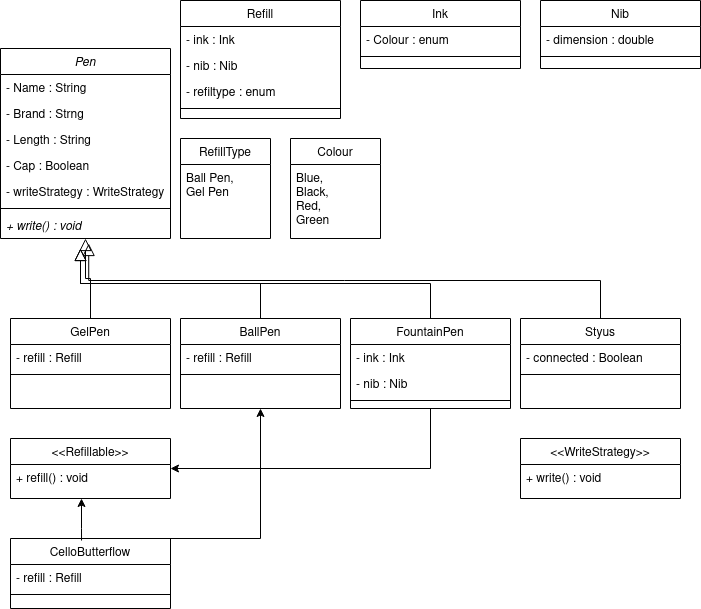

The diagram above was exported from draw.io. Its source (the exported page's mxGraphModel, read from the mxfile embedded in the PNG):
<mxGraphModel dx="796" dy="452" grid="1" gridSize="10" guides="1" tooltips="1" connect="1" arrows="1" fold="1" page="1" pageScale="1" pageWidth="827" pageHeight="1169" math="0" shadow="0">
  <root>
    <mxCell id="WIyWlLk6GJQsqaUBKTNV-0" />
    <mxCell id="WIyWlLk6GJQsqaUBKTNV-1" parent="WIyWlLk6GJQsqaUBKTNV-0" />
    <mxCell id="zkfFHV4jXpPFQw0GAbJ--0" value="Pen" style="swimlane;fontStyle=2;align=center;verticalAlign=top;childLayout=stackLayout;horizontal=1;startSize=26;horizontalStack=0;resizeParent=1;resizeLast=0;collapsible=1;marginBottom=0;rounded=0;shadow=0;strokeWidth=1;" parent="WIyWlLk6GJQsqaUBKTNV-1" vertex="1">
      <mxGeometry x="10" y="50" width="170" height="190" as="geometry">
        <mxRectangle x="230" y="140" width="160" height="26" as="alternateBounds" />
      </mxGeometry>
    </mxCell>
    <mxCell id="zkfFHV4jXpPFQw0GAbJ--1" value="- Name : String" style="text;align=left;verticalAlign=top;spacingLeft=4;spacingRight=4;overflow=hidden;rotatable=0;points=[[0,0.5],[1,0.5]];portConstraint=eastwest;" parent="zkfFHV4jXpPFQw0GAbJ--0" vertex="1">
      <mxGeometry y="26" width="170" height="26" as="geometry" />
    </mxCell>
    <mxCell id="zkfFHV4jXpPFQw0GAbJ--2" value="- Brand : Strng" style="text;align=left;verticalAlign=top;spacingLeft=4;spacingRight=4;overflow=hidden;rotatable=0;points=[[0,0.5],[1,0.5]];portConstraint=eastwest;rounded=0;shadow=0;html=0;" parent="zkfFHV4jXpPFQw0GAbJ--0" vertex="1">
      <mxGeometry y="52" width="170" height="26" as="geometry" />
    </mxCell>
    <mxCell id="zkfFHV4jXpPFQw0GAbJ--3" value="- Length : String" style="text;align=left;verticalAlign=top;spacingLeft=4;spacingRight=4;overflow=hidden;rotatable=0;points=[[0,0.5],[1,0.5]];portConstraint=eastwest;rounded=0;shadow=0;html=0;" parent="zkfFHV4jXpPFQw0GAbJ--0" vertex="1">
      <mxGeometry y="78" width="170" height="26" as="geometry" />
    </mxCell>
    <mxCell id="rRXOJZXI9qDGNemChspy-21" value="- Cap : Boolean" style="text;align=left;verticalAlign=top;spacingLeft=4;spacingRight=4;overflow=hidden;rotatable=0;points=[[0,0.5],[1,0.5]];portConstraint=eastwest;rounded=0;shadow=0;html=0;" vertex="1" parent="zkfFHV4jXpPFQw0GAbJ--0">
      <mxGeometry y="104" width="170" height="26" as="geometry" />
    </mxCell>
    <mxCell id="rRXOJZXI9qDGNemChspy-64" value="- writeStrategy : WriteStrategy" style="text;align=left;verticalAlign=top;spacingLeft=4;spacingRight=4;overflow=hidden;rotatable=0;points=[[0,0.5],[1,0.5]];portConstraint=eastwest;rounded=0;shadow=0;html=0;" vertex="1" parent="zkfFHV4jXpPFQw0GAbJ--0">
      <mxGeometry y="130" width="170" height="26" as="geometry" />
    </mxCell>
    <mxCell id="zkfFHV4jXpPFQw0GAbJ--4" value="" style="line;html=1;strokeWidth=1;align=left;verticalAlign=middle;spacingTop=-1;spacingLeft=3;spacingRight=3;rotatable=0;labelPosition=right;points=[];portConstraint=eastwest;" parent="zkfFHV4jXpPFQw0GAbJ--0" vertex="1">
      <mxGeometry y="156" width="170" height="8" as="geometry" />
    </mxCell>
    <mxCell id="zkfFHV4jXpPFQw0GAbJ--5" value="+ write() : void" style="text;align=left;verticalAlign=top;spacingLeft=4;spacingRight=4;overflow=hidden;rotatable=0;points=[[0,0.5],[1,0.5]];portConstraint=eastwest;fontStyle=2" parent="zkfFHV4jXpPFQw0GAbJ--0" vertex="1">
      <mxGeometry y="164" width="170" height="26" as="geometry" />
    </mxCell>
    <mxCell id="zkfFHV4jXpPFQw0GAbJ--6" value="GelPen" style="swimlane;fontStyle=0;align=center;verticalAlign=top;childLayout=stackLayout;horizontal=1;startSize=26;horizontalStack=0;resizeParent=1;resizeLast=0;collapsible=1;marginBottom=0;rounded=0;shadow=0;strokeWidth=1;" parent="WIyWlLk6GJQsqaUBKTNV-1" vertex="1">
      <mxGeometry x="20" y="320" width="160" height="90" as="geometry">
        <mxRectangle x="130" y="380" width="160" height="26" as="alternateBounds" />
      </mxGeometry>
    </mxCell>
    <mxCell id="zkfFHV4jXpPFQw0GAbJ--7" value="- refill : Refill" style="text;align=left;verticalAlign=top;spacingLeft=4;spacingRight=4;overflow=hidden;rotatable=0;points=[[0,0.5],[1,0.5]];portConstraint=eastwest;" parent="zkfFHV4jXpPFQw0GAbJ--6" vertex="1">
      <mxGeometry y="26" width="160" height="26" as="geometry" />
    </mxCell>
    <mxCell id="zkfFHV4jXpPFQw0GAbJ--9" value="" style="line;html=1;strokeWidth=1;align=left;verticalAlign=middle;spacingTop=-1;spacingLeft=3;spacingRight=3;rotatable=0;labelPosition=right;points=[];portConstraint=eastwest;" parent="zkfFHV4jXpPFQw0GAbJ--6" vertex="1">
      <mxGeometry y="52" width="160" height="8" as="geometry" />
    </mxCell>
    <mxCell id="zkfFHV4jXpPFQw0GAbJ--12" value="" style="endArrow=block;endSize=10;endFill=0;shadow=0;strokeWidth=1;rounded=0;edgeStyle=elbowEdgeStyle;elbow=vertical;" parent="WIyWlLk6GJQsqaUBKTNV-1" source="zkfFHV4jXpPFQw0GAbJ--6" target="zkfFHV4jXpPFQw0GAbJ--0" edge="1">
      <mxGeometry width="160" relative="1" as="geometry">
        <mxPoint x="200" y="203" as="sourcePoint" />
        <mxPoint x="200" y="203" as="targetPoint" />
      </mxGeometry>
    </mxCell>
    <mxCell id="zkfFHV4jXpPFQw0GAbJ--17" value="Refill" style="swimlane;fontStyle=0;align=center;verticalAlign=top;childLayout=stackLayout;horizontal=1;startSize=26;horizontalStack=0;resizeParent=1;resizeLast=0;collapsible=1;marginBottom=0;rounded=0;shadow=0;strokeWidth=1;" parent="WIyWlLk6GJQsqaUBKTNV-1" vertex="1">
      <mxGeometry x="190" y="2" width="160" height="118" as="geometry">
        <mxRectangle x="550" y="140" width="160" height="26" as="alternateBounds" />
      </mxGeometry>
    </mxCell>
    <mxCell id="zkfFHV4jXpPFQw0GAbJ--18" value="- ink : Ink" style="text;align=left;verticalAlign=top;spacingLeft=4;spacingRight=4;overflow=hidden;rotatable=0;points=[[0,0.5],[1,0.5]];portConstraint=eastwest;" parent="zkfFHV4jXpPFQw0GAbJ--17" vertex="1">
      <mxGeometry y="26" width="160" height="26" as="geometry" />
    </mxCell>
    <mxCell id="zkfFHV4jXpPFQw0GAbJ--19" value="- nib : Nib" style="text;align=left;verticalAlign=top;spacingLeft=4;spacingRight=4;overflow=hidden;rotatable=0;points=[[0,0.5],[1,0.5]];portConstraint=eastwest;rounded=0;shadow=0;html=0;" parent="zkfFHV4jXpPFQw0GAbJ--17" vertex="1">
      <mxGeometry y="52" width="160" height="26" as="geometry" />
    </mxCell>
    <mxCell id="zkfFHV4jXpPFQw0GAbJ--20" value="- refiltype : enum" style="text;align=left;verticalAlign=top;spacingLeft=4;spacingRight=4;overflow=hidden;rotatable=0;points=[[0,0.5],[1,0.5]];portConstraint=eastwest;rounded=0;shadow=0;html=0;" parent="zkfFHV4jXpPFQw0GAbJ--17" vertex="1">
      <mxGeometry y="78" width="160" height="26" as="geometry" />
    </mxCell>
    <mxCell id="zkfFHV4jXpPFQw0GAbJ--23" value="" style="line;html=1;strokeWidth=1;align=left;verticalAlign=middle;spacingTop=-1;spacingLeft=3;spacingRight=3;rotatable=0;labelPosition=right;points=[];portConstraint=eastwest;" parent="zkfFHV4jXpPFQw0GAbJ--17" vertex="1">
      <mxGeometry y="104" width="160" height="8" as="geometry" />
    </mxCell>
    <mxCell id="rRXOJZXI9qDGNemChspy-0" value="BallPen" style="swimlane;fontStyle=0;align=center;verticalAlign=top;childLayout=stackLayout;horizontal=1;startSize=26;horizontalStack=0;resizeParent=1;resizeLast=0;collapsible=1;marginBottom=0;rounded=0;shadow=0;strokeWidth=1;" vertex="1" parent="WIyWlLk6GJQsqaUBKTNV-1">
      <mxGeometry x="190" y="320" width="160" height="90" as="geometry">
        <mxRectangle x="130" y="380" width="160" height="26" as="alternateBounds" />
      </mxGeometry>
    </mxCell>
    <mxCell id="rRXOJZXI9qDGNemChspy-1" value="- refill : Refill" style="text;align=left;verticalAlign=top;spacingLeft=4;spacingRight=4;overflow=hidden;rotatable=0;points=[[0,0.5],[1,0.5]];portConstraint=eastwest;" vertex="1" parent="rRXOJZXI9qDGNemChspy-0">
      <mxGeometry y="26" width="160" height="26" as="geometry" />
    </mxCell>
    <mxCell id="rRXOJZXI9qDGNemChspy-3" value="" style="line;html=1;strokeWidth=1;align=left;verticalAlign=middle;spacingTop=-1;spacingLeft=3;spacingRight=3;rotatable=0;labelPosition=right;points=[];portConstraint=eastwest;" vertex="1" parent="rRXOJZXI9qDGNemChspy-0">
      <mxGeometry y="52" width="160" height="8" as="geometry" />
    </mxCell>
    <mxCell id="rRXOJZXI9qDGNemChspy-6" value="FountainPen" style="swimlane;fontStyle=0;align=center;verticalAlign=top;childLayout=stackLayout;horizontal=1;startSize=26;horizontalStack=0;resizeParent=1;resizeLast=0;collapsible=1;marginBottom=0;rounded=0;shadow=0;strokeWidth=1;" vertex="1" parent="WIyWlLk6GJQsqaUBKTNV-1">
      <mxGeometry x="360" y="320" width="160" height="90" as="geometry">
        <mxRectangle x="130" y="380" width="160" height="26" as="alternateBounds" />
      </mxGeometry>
    </mxCell>
    <mxCell id="rRXOJZXI9qDGNemChspy-7" value="- ink : Ink" style="text;align=left;verticalAlign=top;spacingLeft=4;spacingRight=4;overflow=hidden;rotatable=0;points=[[0,0.5],[1,0.5]];portConstraint=eastwest;" vertex="1" parent="rRXOJZXI9qDGNemChspy-6">
      <mxGeometry y="26" width="160" height="26" as="geometry" />
    </mxCell>
    <mxCell id="rRXOJZXI9qDGNemChspy-8" value="- nib : Nib" style="text;align=left;verticalAlign=top;spacingLeft=4;spacingRight=4;overflow=hidden;rotatable=0;points=[[0,0.5],[1,0.5]];portConstraint=eastwest;rounded=0;shadow=0;html=0;" vertex="1" parent="rRXOJZXI9qDGNemChspy-6">
      <mxGeometry y="52" width="160" height="26" as="geometry" />
    </mxCell>
    <mxCell id="rRXOJZXI9qDGNemChspy-9" value="" style="line;html=1;strokeWidth=1;align=left;verticalAlign=middle;spacingTop=-1;spacingLeft=3;spacingRight=3;rotatable=0;labelPosition=right;points=[];portConstraint=eastwest;" vertex="1" parent="rRXOJZXI9qDGNemChspy-6">
      <mxGeometry y="78" width="160" height="8" as="geometry" />
    </mxCell>
    <mxCell id="rRXOJZXI9qDGNemChspy-12" value="Styus" style="swimlane;fontStyle=0;align=center;verticalAlign=top;childLayout=stackLayout;horizontal=1;startSize=26;horizontalStack=0;resizeParent=1;resizeLast=0;collapsible=1;marginBottom=0;rounded=0;shadow=0;strokeWidth=1;" vertex="1" parent="WIyWlLk6GJQsqaUBKTNV-1">
      <mxGeometry x="530" y="320" width="160" height="90" as="geometry">
        <mxRectangle x="130" y="380" width="160" height="26" as="alternateBounds" />
      </mxGeometry>
    </mxCell>
    <mxCell id="rRXOJZXI9qDGNemChspy-13" value="- connected : Boolean" style="text;align=left;verticalAlign=top;spacingLeft=4;spacingRight=4;overflow=hidden;rotatable=0;points=[[0,0.5],[1,0.5]];portConstraint=eastwest;" vertex="1" parent="rRXOJZXI9qDGNemChspy-12">
      <mxGeometry y="26" width="160" height="26" as="geometry" />
    </mxCell>
    <mxCell id="rRXOJZXI9qDGNemChspy-15" value="" style="line;html=1;strokeWidth=1;align=left;verticalAlign=middle;spacingTop=-1;spacingLeft=3;spacingRight=3;rotatable=0;labelPosition=right;points=[];portConstraint=eastwest;" vertex="1" parent="rRXOJZXI9qDGNemChspy-12">
      <mxGeometry y="52" width="160" height="8" as="geometry" />
    </mxCell>
    <mxCell id="rRXOJZXI9qDGNemChspy-18" value="" style="endArrow=block;endSize=10;endFill=0;shadow=0;strokeWidth=1;rounded=0;edgeStyle=elbowEdgeStyle;elbow=vertical;exitX=0.5;exitY=0;exitDx=0;exitDy=0;" edge="1" parent="WIyWlLk6GJQsqaUBKTNV-1" source="rRXOJZXI9qDGNemChspy-0">
      <mxGeometry width="160" relative="1" as="geometry">
        <mxPoint x="110" y="330" as="sourcePoint" />
        <mxPoint x="90" y="250" as="targetPoint" />
        <Array as="points" />
      </mxGeometry>
    </mxCell>
    <mxCell id="rRXOJZXI9qDGNemChspy-19" value="" style="endArrow=block;endSize=10;endFill=0;shadow=0;strokeWidth=1;rounded=0;edgeStyle=elbowEdgeStyle;elbow=vertical;exitX=0.5;exitY=0;exitDx=0;exitDy=0;" edge="1" parent="WIyWlLk6GJQsqaUBKTNV-1" source="rRXOJZXI9qDGNemChspy-6">
      <mxGeometry width="160" relative="1" as="geometry">
        <mxPoint x="280" y="330" as="sourcePoint" />
        <mxPoint x="90" y="250" as="targetPoint" />
        <Array as="points" />
      </mxGeometry>
    </mxCell>
    <mxCell id="rRXOJZXI9qDGNemChspy-20" value="" style="endArrow=block;endSize=10;endFill=0;shadow=0;strokeWidth=1;rounded=0;edgeStyle=elbowEdgeStyle;elbow=vertical;exitX=0.5;exitY=0;exitDx=0;exitDy=0;entryX=0.519;entryY=1.192;entryDx=0;entryDy=0;entryPerimeter=0;" edge="1" parent="WIyWlLk6GJQsqaUBKTNV-1" source="rRXOJZXI9qDGNemChspy-12" target="zkfFHV4jXpPFQw0GAbJ--5">
      <mxGeometry width="160" relative="1" as="geometry">
        <mxPoint x="450" y="330" as="sourcePoint" />
        <mxPoint x="300" y="260" as="targetPoint" />
        <Array as="points" />
      </mxGeometry>
    </mxCell>
    <mxCell id="rRXOJZXI9qDGNemChspy-22" value="Ink" style="swimlane;fontStyle=0;align=center;verticalAlign=top;childLayout=stackLayout;horizontal=1;startSize=26;horizontalStack=0;resizeParent=1;resizeLast=0;collapsible=1;marginBottom=0;rounded=0;shadow=0;strokeWidth=1;" vertex="1" parent="WIyWlLk6GJQsqaUBKTNV-1">
      <mxGeometry x="370" y="2" width="160" height="68" as="geometry">
        <mxRectangle x="550" y="140" width="160" height="26" as="alternateBounds" />
      </mxGeometry>
    </mxCell>
    <mxCell id="rRXOJZXI9qDGNemChspy-23" value="- Colour : enum" style="text;align=left;verticalAlign=top;spacingLeft=4;spacingRight=4;overflow=hidden;rotatable=0;points=[[0,0.5],[1,0.5]];portConstraint=eastwest;" vertex="1" parent="rRXOJZXI9qDGNemChspy-22">
      <mxGeometry y="26" width="160" height="26" as="geometry" />
    </mxCell>
    <mxCell id="rRXOJZXI9qDGNemChspy-27" value="" style="line;html=1;strokeWidth=1;align=left;verticalAlign=middle;spacingTop=-1;spacingLeft=3;spacingRight=3;rotatable=0;labelPosition=right;points=[];portConstraint=eastwest;" vertex="1" parent="rRXOJZXI9qDGNemChspy-22">
      <mxGeometry y="52" width="160" height="8" as="geometry" />
    </mxCell>
    <mxCell id="rRXOJZXI9qDGNemChspy-40" value="Colour" style="swimlane;fontStyle=0;align=center;verticalAlign=top;childLayout=stackLayout;horizontal=1;startSize=26;horizontalStack=0;resizeParent=1;resizeLast=0;collapsible=1;marginBottom=0;rounded=0;shadow=0;strokeWidth=1;" vertex="1" parent="WIyWlLk6GJQsqaUBKTNV-1">
      <mxGeometry x="300" y="140" width="90" height="100" as="geometry">
        <mxRectangle x="550" y="140" width="160" height="26" as="alternateBounds" />
      </mxGeometry>
    </mxCell>
    <mxCell id="rRXOJZXI9qDGNemChspy-41" value="Blue,&#10;Black,&#10;Red,&#10;Green&#10;" style="text;align=left;verticalAlign=top;spacingLeft=4;spacingRight=4;overflow=hidden;rotatable=0;points=[[0,0.5],[1,0.5]];portConstraint=eastwest;" vertex="1" parent="rRXOJZXI9qDGNemChspy-40">
      <mxGeometry y="26" width="90" height="74" as="geometry" />
    </mxCell>
    <mxCell id="rRXOJZXI9qDGNemChspy-43" value="RefillType" style="swimlane;fontStyle=0;align=center;verticalAlign=top;childLayout=stackLayout;horizontal=1;startSize=26;horizontalStack=0;resizeParent=1;resizeLast=0;collapsible=1;marginBottom=0;rounded=0;shadow=0;strokeWidth=1;" vertex="1" parent="WIyWlLk6GJQsqaUBKTNV-1">
      <mxGeometry x="190" y="140" width="90" height="100" as="geometry">
        <mxRectangle x="550" y="140" width="160" height="26" as="alternateBounds" />
      </mxGeometry>
    </mxCell>
    <mxCell id="rRXOJZXI9qDGNemChspy-44" value="Ball Pen,&#10;Gel Pen&#10;" style="text;align=left;verticalAlign=top;spacingLeft=4;spacingRight=4;overflow=hidden;rotatable=0;points=[[0,0.5],[1,0.5]];portConstraint=eastwest;" vertex="1" parent="rRXOJZXI9qDGNemChspy-43">
      <mxGeometry y="26" width="90" height="74" as="geometry" />
    </mxCell>
    <mxCell id="rRXOJZXI9qDGNemChspy-45" value="Nib" style="swimlane;fontStyle=0;align=center;verticalAlign=top;childLayout=stackLayout;horizontal=1;startSize=26;horizontalStack=0;resizeParent=1;resizeLast=0;collapsible=1;marginBottom=0;rounded=0;shadow=0;strokeWidth=1;" vertex="1" parent="WIyWlLk6GJQsqaUBKTNV-1">
      <mxGeometry x="550" y="2" width="160" height="68" as="geometry">
        <mxRectangle x="550" y="140" width="160" height="26" as="alternateBounds" />
      </mxGeometry>
    </mxCell>
    <mxCell id="rRXOJZXI9qDGNemChspy-46" value="- dimension : double" style="text;align=left;verticalAlign=top;spacingLeft=4;spacingRight=4;overflow=hidden;rotatable=0;points=[[0,0.5],[1,0.5]];portConstraint=eastwest;" vertex="1" parent="rRXOJZXI9qDGNemChspy-45">
      <mxGeometry y="26" width="160" height="26" as="geometry" />
    </mxCell>
    <mxCell id="rRXOJZXI9qDGNemChspy-47" value="" style="line;html=1;strokeWidth=1;align=left;verticalAlign=middle;spacingTop=-1;spacingLeft=3;spacingRight=3;rotatable=0;labelPosition=right;points=[];portConstraint=eastwest;" vertex="1" parent="rRXOJZXI9qDGNemChspy-45">
      <mxGeometry y="52" width="160" height="8" as="geometry" />
    </mxCell>
    <mxCell id="rRXOJZXI9qDGNemChspy-49" value="&lt;&lt;Refillable&gt;&gt;" style="swimlane;fontStyle=0;align=center;verticalAlign=top;childLayout=stackLayout;horizontal=1;startSize=26;horizontalStack=0;resizeParent=1;resizeLast=0;collapsible=1;marginBottom=0;rounded=0;shadow=0;strokeWidth=1;" vertex="1" parent="WIyWlLk6GJQsqaUBKTNV-1">
      <mxGeometry x="20" y="440" width="160" height="60" as="geometry">
        <mxRectangle x="130" y="380" width="160" height="26" as="alternateBounds" />
      </mxGeometry>
    </mxCell>
    <mxCell id="rRXOJZXI9qDGNemChspy-53" value="+ refill() : void" style="text;align=left;verticalAlign=top;spacingLeft=4;spacingRight=4;overflow=hidden;rotatable=0;points=[[0,0.5],[1,0.5]];portConstraint=eastwest;" vertex="1" parent="rRXOJZXI9qDGNemChspy-49">
      <mxGeometry y="26" width="160" height="26" as="geometry" />
    </mxCell>
    <mxCell id="rRXOJZXI9qDGNemChspy-55" value="" style="endArrow=classic;html=1;rounded=0;exitX=0.5;exitY=1;exitDx=0;exitDy=0;entryX=1;entryY=0.5;entryDx=0;entryDy=0;" edge="1" parent="WIyWlLk6GJQsqaUBKTNV-1" source="rRXOJZXI9qDGNemChspy-6" target="rRXOJZXI9qDGNemChspy-49">
      <mxGeometry width="50" height="50" relative="1" as="geometry">
        <mxPoint x="360" y="780" as="sourcePoint" />
        <mxPoint x="410" y="730" as="targetPoint" />
        <Array as="points">
          <mxPoint x="440" y="470" />
        </Array>
      </mxGeometry>
    </mxCell>
    <mxCell id="rRXOJZXI9qDGNemChspy-56" value="CelloButterflow" style="swimlane;fontStyle=0;align=center;verticalAlign=top;childLayout=stackLayout;horizontal=1;startSize=26;horizontalStack=0;resizeParent=1;resizeLast=0;collapsible=1;marginBottom=0;rounded=0;shadow=0;strokeWidth=1;" vertex="1" parent="WIyWlLk6GJQsqaUBKTNV-1">
      <mxGeometry x="20" y="540" width="160" height="70" as="geometry">
        <mxRectangle x="130" y="380" width="160" height="26" as="alternateBounds" />
      </mxGeometry>
    </mxCell>
    <mxCell id="rRXOJZXI9qDGNemChspy-57" value="- refill : Refill" style="text;align=left;verticalAlign=top;spacingLeft=4;spacingRight=4;overflow=hidden;rotatable=0;points=[[0,0.5],[1,0.5]];portConstraint=eastwest;" vertex="1" parent="rRXOJZXI9qDGNemChspy-56">
      <mxGeometry y="26" width="160" height="26" as="geometry" />
    </mxCell>
    <mxCell id="rRXOJZXI9qDGNemChspy-58" value="" style="line;html=1;strokeWidth=1;align=left;verticalAlign=middle;spacingTop=-1;spacingLeft=3;spacingRight=3;rotatable=0;labelPosition=right;points=[];portConstraint=eastwest;" vertex="1" parent="rRXOJZXI9qDGNemChspy-56">
      <mxGeometry y="52" width="160" height="8" as="geometry" />
    </mxCell>
    <mxCell id="rRXOJZXI9qDGNemChspy-59" value="" style="endArrow=classic;html=1;rounded=0;exitX=0.5;exitY=0;exitDx=0;exitDy=0;entryX=0.5;entryY=1;entryDx=0;entryDy=0;" edge="1" parent="WIyWlLk6GJQsqaUBKTNV-1" source="rRXOJZXI9qDGNemChspy-56" target="rRXOJZXI9qDGNemChspy-0">
      <mxGeometry width="50" height="50" relative="1" as="geometry">
        <mxPoint x="360" y="600" as="sourcePoint" />
        <mxPoint x="410" y="550" as="targetPoint" />
        <Array as="points">
          <mxPoint x="270" y="540" />
        </Array>
      </mxGeometry>
    </mxCell>
    <mxCell id="rRXOJZXI9qDGNemChspy-61" value="" style="endArrow=classic;html=1;rounded=0;exitX=0.444;exitY=0.029;exitDx=0;exitDy=0;exitPerimeter=0;" edge="1" parent="WIyWlLk6GJQsqaUBKTNV-1" source="rRXOJZXI9qDGNemChspy-56">
      <mxGeometry width="50" height="50" relative="1" as="geometry">
        <mxPoint x="510" y="490" as="sourcePoint" />
        <mxPoint x="91" y="500" as="targetPoint" />
        <Array as="points">
          <mxPoint x="91" y="530" />
        </Array>
      </mxGeometry>
    </mxCell>
    <mxCell id="rRXOJZXI9qDGNemChspy-62" value="&lt;&lt;WriteStrategy&gt;&gt;" style="swimlane;fontStyle=0;align=center;verticalAlign=top;childLayout=stackLayout;horizontal=1;startSize=26;horizontalStack=0;resizeParent=1;resizeLast=0;collapsible=1;marginBottom=0;rounded=0;shadow=0;strokeWidth=1;" vertex="1" parent="WIyWlLk6GJQsqaUBKTNV-1">
      <mxGeometry x="530" y="440" width="160" height="60" as="geometry">
        <mxRectangle x="130" y="380" width="160" height="26" as="alternateBounds" />
      </mxGeometry>
    </mxCell>
    <mxCell id="rRXOJZXI9qDGNemChspy-63" value="+ write() : void" style="text;align=left;verticalAlign=top;spacingLeft=4;spacingRight=4;overflow=hidden;rotatable=0;points=[[0,0.5],[1,0.5]];portConstraint=eastwest;" vertex="1" parent="rRXOJZXI9qDGNemChspy-62">
      <mxGeometry y="26" width="160" height="26" as="geometry" />
    </mxCell>
  </root>
</mxGraphModel>